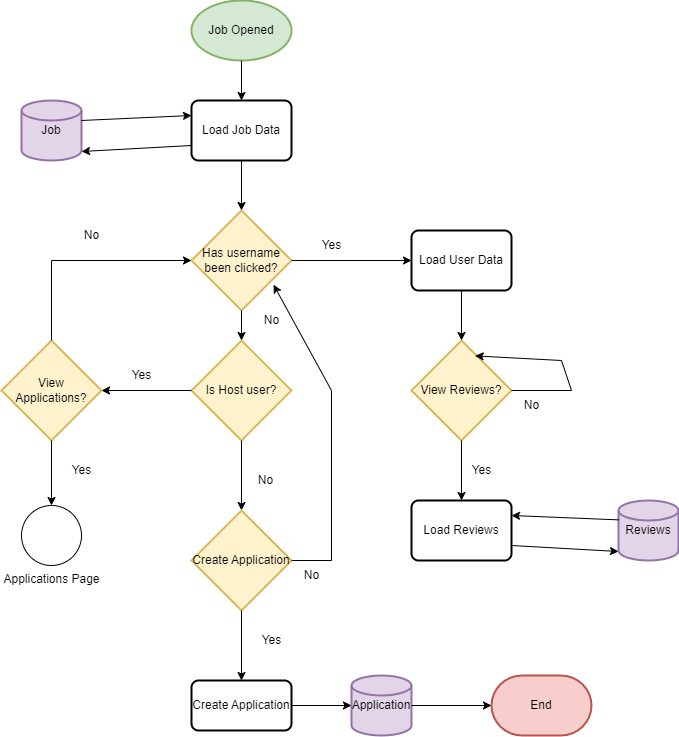

The diagram above was exported from draw.io. Its source (the exported page's mxGraphModel, read from the mxfile embedded in the PNG):
<mxGraphModel dx="1313" dy="644" grid="1" gridSize="10" guides="1" tooltips="1" connect="1" arrows="1" fold="1" page="1" pageScale="1" pageWidth="827" pageHeight="1169" math="0" shadow="0">
  <root>
    <mxCell id="0" />
    <mxCell id="1" parent="0" />
    <mxCell id="ep1WJuVK3TQvPZtkW406-1" value="Job Opened" style="strokeWidth=2;html=1;shape=mxgraph.flowchart.start_1;whiteSpace=wrap;fillColor=#d5e8d4;strokeColor=#82b366;" vertex="1" parent="1">
      <mxGeometry x="340" y="80" width="100" height="60" as="geometry" />
    </mxCell>
    <mxCell id="ep1WJuVK3TQvPZtkW406-2" value="Load Job Data" style="rounded=1;whiteSpace=wrap;html=1;absoluteArcSize=1;arcSize=14;strokeWidth=2;" vertex="1" parent="1">
      <mxGeometry x="340" y="180" width="100" height="60" as="geometry" />
    </mxCell>
    <mxCell id="ep1WJuVK3TQvPZtkW406-3" value="" style="endArrow=classic;html=1;rounded=0;exitX=0.5;exitY=1;exitDx=0;exitDy=0;exitPerimeter=0;entryX=0.5;entryY=0;entryDx=0;entryDy=0;" edge="1" parent="1" source="ep1WJuVK3TQvPZtkW406-1" target="ep1WJuVK3TQvPZtkW406-2">
      <mxGeometry width="50" height="50" relative="1" as="geometry">
        <mxPoint x="480" y="170" as="sourcePoint" />
        <mxPoint x="530" y="120" as="targetPoint" />
      </mxGeometry>
    </mxCell>
    <mxCell id="ep1WJuVK3TQvPZtkW406-4" value="Job" style="strokeWidth=2;html=1;shape=mxgraph.flowchart.database;whiteSpace=wrap;fillColor=#e1d5e7;strokeColor=#9673a6;" vertex="1" parent="1">
      <mxGeometry x="170" y="180" width="60" height="60" as="geometry" />
    </mxCell>
    <mxCell id="ep1WJuVK3TQvPZtkW406-5" value="" style="endArrow=classic;html=1;rounded=0;exitX=0;exitY=0.75;exitDx=0;exitDy=0;entryX=1;entryY=0.85;entryDx=0;entryDy=0;entryPerimeter=0;" edge="1" parent="1" source="ep1WJuVK3TQvPZtkW406-2" target="ep1WJuVK3TQvPZtkW406-4">
      <mxGeometry width="50" height="50" relative="1" as="geometry">
        <mxPoint x="220" y="250" as="sourcePoint" />
        <mxPoint x="270" y="200" as="targetPoint" />
      </mxGeometry>
    </mxCell>
    <mxCell id="ep1WJuVK3TQvPZtkW406-6" value="" style="endArrow=classic;html=1;rounded=0;entryX=0;entryY=0.25;entryDx=0;entryDy=0;exitX=1;exitY=0.333;exitDx=0;exitDy=0;exitPerimeter=0;" edge="1" parent="1" source="ep1WJuVK3TQvPZtkW406-4" target="ep1WJuVK3TQvPZtkW406-2">
      <mxGeometry width="50" height="50" relative="1" as="geometry">
        <mxPoint x="240" y="170" as="sourcePoint" />
        <mxPoint x="290" y="120" as="targetPoint" />
      </mxGeometry>
    </mxCell>
    <mxCell id="ep1WJuVK3TQvPZtkW406-7" value="Has username been clicked?" style="strokeWidth=2;html=1;shape=mxgraph.flowchart.decision;whiteSpace=wrap;fillColor=#fff2cc;strokeColor=#d6b656;" vertex="1" parent="1">
      <mxGeometry x="340" y="290" width="100" height="100" as="geometry" />
    </mxCell>
    <mxCell id="ep1WJuVK3TQvPZtkW406-8" value="" style="endArrow=classic;html=1;rounded=0;exitX=0.5;exitY=1;exitDx=0;exitDy=0;entryX=0.5;entryY=0;entryDx=0;entryDy=0;entryPerimeter=0;" edge="1" parent="1" source="ep1WJuVK3TQvPZtkW406-2" target="ep1WJuVK3TQvPZtkW406-7">
      <mxGeometry width="50" height="50" relative="1" as="geometry">
        <mxPoint x="460" y="320" as="sourcePoint" />
        <mxPoint x="510" y="270" as="targetPoint" />
      </mxGeometry>
    </mxCell>
    <mxCell id="ep1WJuVK3TQvPZtkW406-9" value="Load User Data" style="rounded=1;whiteSpace=wrap;html=1;absoluteArcSize=1;arcSize=14;strokeWidth=2;" vertex="1" parent="1">
      <mxGeometry x="560" y="310" width="100" height="60" as="geometry" />
    </mxCell>
    <mxCell id="ep1WJuVK3TQvPZtkW406-10" value="" style="endArrow=classic;html=1;rounded=0;entryX=0;entryY=0.5;entryDx=0;entryDy=0;exitX=1;exitY=0.5;exitDx=0;exitDy=0;exitPerimeter=0;" edge="1" parent="1" source="ep1WJuVK3TQvPZtkW406-7" target="ep1WJuVK3TQvPZtkW406-9">
      <mxGeometry width="50" height="50" relative="1" as="geometry">
        <mxPoint x="480" y="430" as="sourcePoint" />
        <mxPoint x="530" y="380" as="targetPoint" />
      </mxGeometry>
    </mxCell>
    <mxCell id="ep1WJuVK3TQvPZtkW406-11" value="Yes" style="text;html=1;align=center;verticalAlign=middle;resizable=0;points=[];autosize=1;strokeColor=none;fillColor=none;" vertex="1" parent="1">
      <mxGeometry x="460" y="310" width="40" height="30" as="geometry" />
    </mxCell>
    <mxCell id="ep1WJuVK3TQvPZtkW406-12" value="Is Host user?" style="strokeWidth=2;html=1;shape=mxgraph.flowchart.decision;whiteSpace=wrap;fillColor=#fff2cc;strokeColor=#d6b656;" vertex="1" parent="1">
      <mxGeometry x="340" y="420" width="100" height="100" as="geometry" />
    </mxCell>
    <mxCell id="ep1WJuVK3TQvPZtkW406-13" value="" style="endArrow=classic;html=1;rounded=0;exitX=0.5;exitY=1;exitDx=0;exitDy=0;exitPerimeter=0;entryX=0.5;entryY=0;entryDx=0;entryDy=0;entryPerimeter=0;" edge="1" parent="1" source="ep1WJuVK3TQvPZtkW406-7" target="ep1WJuVK3TQvPZtkW406-12">
      <mxGeometry width="50" height="50" relative="1" as="geometry">
        <mxPoint x="260" y="460" as="sourcePoint" />
        <mxPoint x="310" y="410" as="targetPoint" />
      </mxGeometry>
    </mxCell>
    <mxCell id="ep1WJuVK3TQvPZtkW406-14" value="No" style="text;html=1;align=center;verticalAlign=middle;resizable=0;points=[];autosize=1;strokeColor=none;fillColor=none;" vertex="1" parent="1">
      <mxGeometry x="400" y="385" width="40" height="30" as="geometry" />
    </mxCell>
    <mxCell id="ep1WJuVK3TQvPZtkW406-15" value="View Reviews?" style="strokeWidth=2;html=1;shape=mxgraph.flowchart.decision;whiteSpace=wrap;fillColor=#fff2cc;strokeColor=#d6b656;" vertex="1" parent="1">
      <mxGeometry x="560" y="420" width="100" height="100" as="geometry" />
    </mxCell>
    <mxCell id="ep1WJuVK3TQvPZtkW406-16" value="" style="endArrow=classic;html=1;rounded=0;exitX=0.5;exitY=1;exitDx=0;exitDy=0;entryX=0.5;entryY=0;entryDx=0;entryDy=0;entryPerimeter=0;" edge="1" parent="1" source="ep1WJuVK3TQvPZtkW406-9" target="ep1WJuVK3TQvPZtkW406-15">
      <mxGeometry width="50" height="50" relative="1" as="geometry">
        <mxPoint x="660" y="420" as="sourcePoint" />
        <mxPoint x="710" y="370" as="targetPoint" />
      </mxGeometry>
    </mxCell>
    <mxCell id="ep1WJuVK3TQvPZtkW406-17" value="View Applications?" style="strokeWidth=2;html=1;shape=mxgraph.flowchart.decision;whiteSpace=wrap;fillColor=#fff2cc;strokeColor=#d6b656;" vertex="1" parent="1">
      <mxGeometry x="150" y="420" width="100" height="100" as="geometry" />
    </mxCell>
    <mxCell id="ep1WJuVK3TQvPZtkW406-18" value="" style="endArrow=classic;html=1;rounded=0;exitX=0;exitY=0.5;exitDx=0;exitDy=0;exitPerimeter=0;entryX=1;entryY=0.5;entryDx=0;entryDy=0;entryPerimeter=0;" edge="1" parent="1" source="ep1WJuVK3TQvPZtkW406-12" target="ep1WJuVK3TQvPZtkW406-17">
      <mxGeometry width="50" height="50" relative="1" as="geometry">
        <mxPoint x="280" y="460" as="sourcePoint" />
        <mxPoint x="330" y="410" as="targetPoint" />
      </mxGeometry>
    </mxCell>
    <mxCell id="ep1WJuVK3TQvPZtkW406-19" value="Yes" style="text;html=1;align=center;verticalAlign=middle;resizable=0;points=[];autosize=1;strokeColor=none;fillColor=none;" vertex="1" parent="1">
      <mxGeometry x="270" y="440" width="40" height="30" as="geometry" />
    </mxCell>
    <mxCell id="ep1WJuVK3TQvPZtkW406-20" value="Applications Page" style="verticalLabelPosition=bottom;verticalAlign=top;html=1;shape=mxgraph.flowchart.on-page_reference;" vertex="1" parent="1">
      <mxGeometry x="170" y="585" width="60" height="60" as="geometry" />
    </mxCell>
    <mxCell id="ep1WJuVK3TQvPZtkW406-21" value="" style="endArrow=classic;html=1;rounded=0;exitX=0.5;exitY=1;exitDx=0;exitDy=0;exitPerimeter=0;entryX=0.5;entryY=0;entryDx=0;entryDy=0;entryPerimeter=0;" edge="1" parent="1" source="ep1WJuVK3TQvPZtkW406-17" target="ep1WJuVK3TQvPZtkW406-20">
      <mxGeometry width="50" height="50" relative="1" as="geometry">
        <mxPoint x="240" y="570" as="sourcePoint" />
        <mxPoint x="290" y="520" as="targetPoint" />
      </mxGeometry>
    </mxCell>
    <mxCell id="ep1WJuVK3TQvPZtkW406-22" value="Yes" style="text;html=1;align=center;verticalAlign=middle;resizable=0;points=[];autosize=1;strokeColor=none;fillColor=none;" vertex="1" parent="1">
      <mxGeometry x="210" y="535" width="40" height="30" as="geometry" />
    </mxCell>
    <mxCell id="ep1WJuVK3TQvPZtkW406-23" value="" style="endArrow=classic;html=1;rounded=0;exitX=0.5;exitY=0;exitDx=0;exitDy=0;exitPerimeter=0;entryX=0;entryY=0.5;entryDx=0;entryDy=0;entryPerimeter=0;" edge="1" parent="1" source="ep1WJuVK3TQvPZtkW406-17" target="ep1WJuVK3TQvPZtkW406-7">
      <mxGeometry width="50" height="50" relative="1" as="geometry">
        <mxPoint x="200" y="410" as="sourcePoint" />
        <mxPoint x="250" y="360" as="targetPoint" />
        <Array as="points">
          <mxPoint x="200" y="340" />
        </Array>
      </mxGeometry>
    </mxCell>
    <mxCell id="ep1WJuVK3TQvPZtkW406-24" value="No" style="text;html=1;align=center;verticalAlign=middle;resizable=0;points=[];autosize=1;strokeColor=none;fillColor=none;" vertex="1" parent="1">
      <mxGeometry x="220" y="300" width="40" height="30" as="geometry" />
    </mxCell>
    <mxCell id="ep1WJuVK3TQvPZtkW406-25" value="Load Reviews" style="rounded=1;whiteSpace=wrap;html=1;absoluteArcSize=1;arcSize=14;strokeWidth=2;" vertex="1" parent="1">
      <mxGeometry x="560" y="580" width="100" height="60" as="geometry" />
    </mxCell>
    <mxCell id="ep1WJuVK3TQvPZtkW406-26" value="Reviews" style="strokeWidth=2;html=1;shape=mxgraph.flowchart.database;whiteSpace=wrap;fillColor=#e1d5e7;strokeColor=#9673a6;" vertex="1" parent="1">
      <mxGeometry x="767" y="580" width="60" height="60" as="geometry" />
    </mxCell>
    <mxCell id="ep1WJuVK3TQvPZtkW406-27" value="" style="endArrow=classic;html=1;rounded=0;entryX=0;entryY=0.85;entryDx=0;entryDy=0;entryPerimeter=0;exitX=1;exitY=0.75;exitDx=0;exitDy=0;" edge="1" parent="1" source="ep1WJuVK3TQvPZtkW406-25" target="ep1WJuVK3TQvPZtkW406-26">
      <mxGeometry width="50" height="50" relative="1" as="geometry">
        <mxPoint x="670" y="700" as="sourcePoint" />
        <mxPoint x="720" y="650" as="targetPoint" />
      </mxGeometry>
    </mxCell>
    <mxCell id="ep1WJuVK3TQvPZtkW406-28" value="" style="endArrow=classic;html=1;rounded=0;exitX=0.01;exitY=0.323;exitDx=0;exitDy=0;exitPerimeter=0;entryX=1;entryY=0.25;entryDx=0;entryDy=0;" edge="1" parent="1" source="ep1WJuVK3TQvPZtkW406-26" target="ep1WJuVK3TQvPZtkW406-25">
      <mxGeometry width="50" height="50" relative="1" as="geometry">
        <mxPoint x="700" y="580" as="sourcePoint" />
        <mxPoint x="750" y="530" as="targetPoint" />
      </mxGeometry>
    </mxCell>
    <mxCell id="ep1WJuVK3TQvPZtkW406-29" value="" style="endArrow=classic;html=1;rounded=0;entryX=0.5;entryY=0;entryDx=0;entryDy=0;exitX=0.5;exitY=1;exitDx=0;exitDy=0;exitPerimeter=0;" edge="1" parent="1" source="ep1WJuVK3TQvPZtkW406-15" target="ep1WJuVK3TQvPZtkW406-25">
      <mxGeometry width="50" height="50" relative="1" as="geometry">
        <mxPoint x="590" y="560" as="sourcePoint" />
        <mxPoint x="640" y="510" as="targetPoint" />
      </mxGeometry>
    </mxCell>
    <mxCell id="ep1WJuVK3TQvPZtkW406-30" value="Yes" style="text;html=1;align=center;verticalAlign=middle;resizable=0;points=[];autosize=1;strokeColor=none;fillColor=none;" vertex="1" parent="1">
      <mxGeometry x="610" y="535" width="40" height="30" as="geometry" />
    </mxCell>
    <mxCell id="ep1WJuVK3TQvPZtkW406-31" value="" style="endArrow=classic;html=1;rounded=0;exitX=1;exitY=0.5;exitDx=0;exitDy=0;exitPerimeter=0;entryX=0.636;entryY=0.154;entryDx=0;entryDy=0;entryPerimeter=0;" edge="1" parent="1" source="ep1WJuVK3TQvPZtkW406-15" target="ep1WJuVK3TQvPZtkW406-15">
      <mxGeometry width="50" height="50" relative="1" as="geometry">
        <mxPoint x="700" y="520" as="sourcePoint" />
        <mxPoint x="680" y="420" as="targetPoint" />
        <Array as="points">
          <mxPoint x="720" y="470" />
          <mxPoint x="710" y="440" />
        </Array>
      </mxGeometry>
    </mxCell>
    <mxCell id="ep1WJuVK3TQvPZtkW406-32" value="No" style="text;html=1;align=center;verticalAlign=middle;resizable=0;points=[];autosize=1;strokeColor=none;fillColor=none;" vertex="1" parent="1">
      <mxGeometry x="660" y="470" width="40" height="30" as="geometry" />
    </mxCell>
    <mxCell id="ep1WJuVK3TQvPZtkW406-33" value="" style="endArrow=classic;html=1;rounded=0;exitX=0.5;exitY=1;exitDx=0;exitDy=0;exitPerimeter=0;entryX=0.5;entryY=0;entryDx=0;entryDy=0;entryPerimeter=0;" edge="1" parent="1" source="ep1WJuVK3TQvPZtkW406-12" target="ep1WJuVK3TQvPZtkW406-34">
      <mxGeometry width="50" height="50" relative="1" as="geometry">
        <mxPoint x="370" y="640" as="sourcePoint" />
        <mxPoint x="390" y="590" as="targetPoint" />
      </mxGeometry>
    </mxCell>
    <mxCell id="ep1WJuVK3TQvPZtkW406-34" value="Create Application" style="strokeWidth=2;html=1;shape=mxgraph.flowchart.decision;whiteSpace=wrap;fillColor=#fff2cc;strokeColor=#d6b656;" vertex="1" parent="1">
      <mxGeometry x="340" y="590" width="100" height="100" as="geometry" />
    </mxCell>
    <mxCell id="ep1WJuVK3TQvPZtkW406-35" value="No" style="text;html=1;align=center;verticalAlign=middle;resizable=0;points=[];autosize=1;strokeColor=none;fillColor=none;" vertex="1" parent="1">
      <mxGeometry x="394" y="545" width="40" height="30" as="geometry" />
    </mxCell>
    <mxCell id="ep1WJuVK3TQvPZtkW406-36" value="" style="endArrow=classic;html=1;rounded=0;exitX=1;exitY=0.5;exitDx=0;exitDy=0;exitPerimeter=0;entryX=0.82;entryY=0.742;entryDx=0;entryDy=0;entryPerimeter=0;" edge="1" parent="1" source="ep1WJuVK3TQvPZtkW406-34" target="ep1WJuVK3TQvPZtkW406-7">
      <mxGeometry width="50" height="50" relative="1" as="geometry">
        <mxPoint x="480" y="620" as="sourcePoint" />
        <mxPoint x="530" y="570" as="targetPoint" />
        <Array as="points">
          <mxPoint x="480" y="640" />
          <mxPoint x="480" y="470" />
        </Array>
      </mxGeometry>
    </mxCell>
    <mxCell id="ep1WJuVK3TQvPZtkW406-37" value="No" style="text;html=1;align=center;verticalAlign=middle;resizable=0;points=[];autosize=1;strokeColor=none;fillColor=none;" vertex="1" parent="1">
      <mxGeometry x="440" y="640" width="40" height="30" as="geometry" />
    </mxCell>
    <mxCell id="ep1WJuVK3TQvPZtkW406-38" value="" style="endArrow=classic;html=1;rounded=0;exitX=0.5;exitY=1;exitDx=0;exitDy=0;exitPerimeter=0;" edge="1" parent="1" source="ep1WJuVK3TQvPZtkW406-34">
      <mxGeometry width="50" height="50" relative="1" as="geometry">
        <mxPoint x="350" y="800" as="sourcePoint" />
        <mxPoint x="390" y="760" as="targetPoint" />
      </mxGeometry>
    </mxCell>
    <mxCell id="ep1WJuVK3TQvPZtkW406-39" value="Yes" style="text;html=1;align=center;verticalAlign=middle;resizable=0;points=[];autosize=1;strokeColor=none;fillColor=none;" vertex="1" parent="1">
      <mxGeometry x="400" y="705" width="40" height="30" as="geometry" />
    </mxCell>
    <mxCell id="ep1WJuVK3TQvPZtkW406-40" value="Create Application" style="rounded=1;whiteSpace=wrap;html=1;absoluteArcSize=1;arcSize=14;strokeWidth=2;" vertex="1" parent="1">
      <mxGeometry x="340" y="760" width="100" height="50" as="geometry" />
    </mxCell>
    <mxCell id="ep1WJuVK3TQvPZtkW406-41" value="Application" style="strokeWidth=2;html=1;shape=mxgraph.flowchart.database;whiteSpace=wrap;fillColor=#e1d5e7;strokeColor=#9673a6;" vertex="1" parent="1">
      <mxGeometry x="500" y="755" width="60" height="60" as="geometry" />
    </mxCell>
    <mxCell id="ep1WJuVK3TQvPZtkW406-42" value="" style="endArrow=classic;html=1;rounded=0;exitX=1;exitY=0.5;exitDx=0;exitDy=0;entryX=0;entryY=0.5;entryDx=0;entryDy=0;entryPerimeter=0;" edge="1" parent="1" source="ep1WJuVK3TQvPZtkW406-40" target="ep1WJuVK3TQvPZtkW406-41">
      <mxGeometry width="50" height="50" relative="1" as="geometry">
        <mxPoint x="490" y="760" as="sourcePoint" />
        <mxPoint x="540" y="710" as="targetPoint" />
      </mxGeometry>
    </mxCell>
    <mxCell id="ep1WJuVK3TQvPZtkW406-43" value="End" style="strokeWidth=2;html=1;shape=mxgraph.flowchart.terminator;whiteSpace=wrap;fillColor=#f8cecc;strokeColor=#b85450;" vertex="1" parent="1">
      <mxGeometry x="640" y="755" width="100" height="60" as="geometry" />
    </mxCell>
    <mxCell id="ep1WJuVK3TQvPZtkW406-44" value="" style="endArrow=classic;html=1;rounded=0;exitX=1;exitY=0.5;exitDx=0;exitDy=0;exitPerimeter=0;entryX=0;entryY=0.5;entryDx=0;entryDy=0;entryPerimeter=0;" edge="1" parent="1" source="ep1WJuVK3TQvPZtkW406-41" target="ep1WJuVK3TQvPZtkW406-43">
      <mxGeometry width="50" height="50" relative="1" as="geometry">
        <mxPoint x="620" y="720" as="sourcePoint" />
        <mxPoint x="670" y="670" as="targetPoint" />
      </mxGeometry>
    </mxCell>
  </root>
</mxGraphModel>